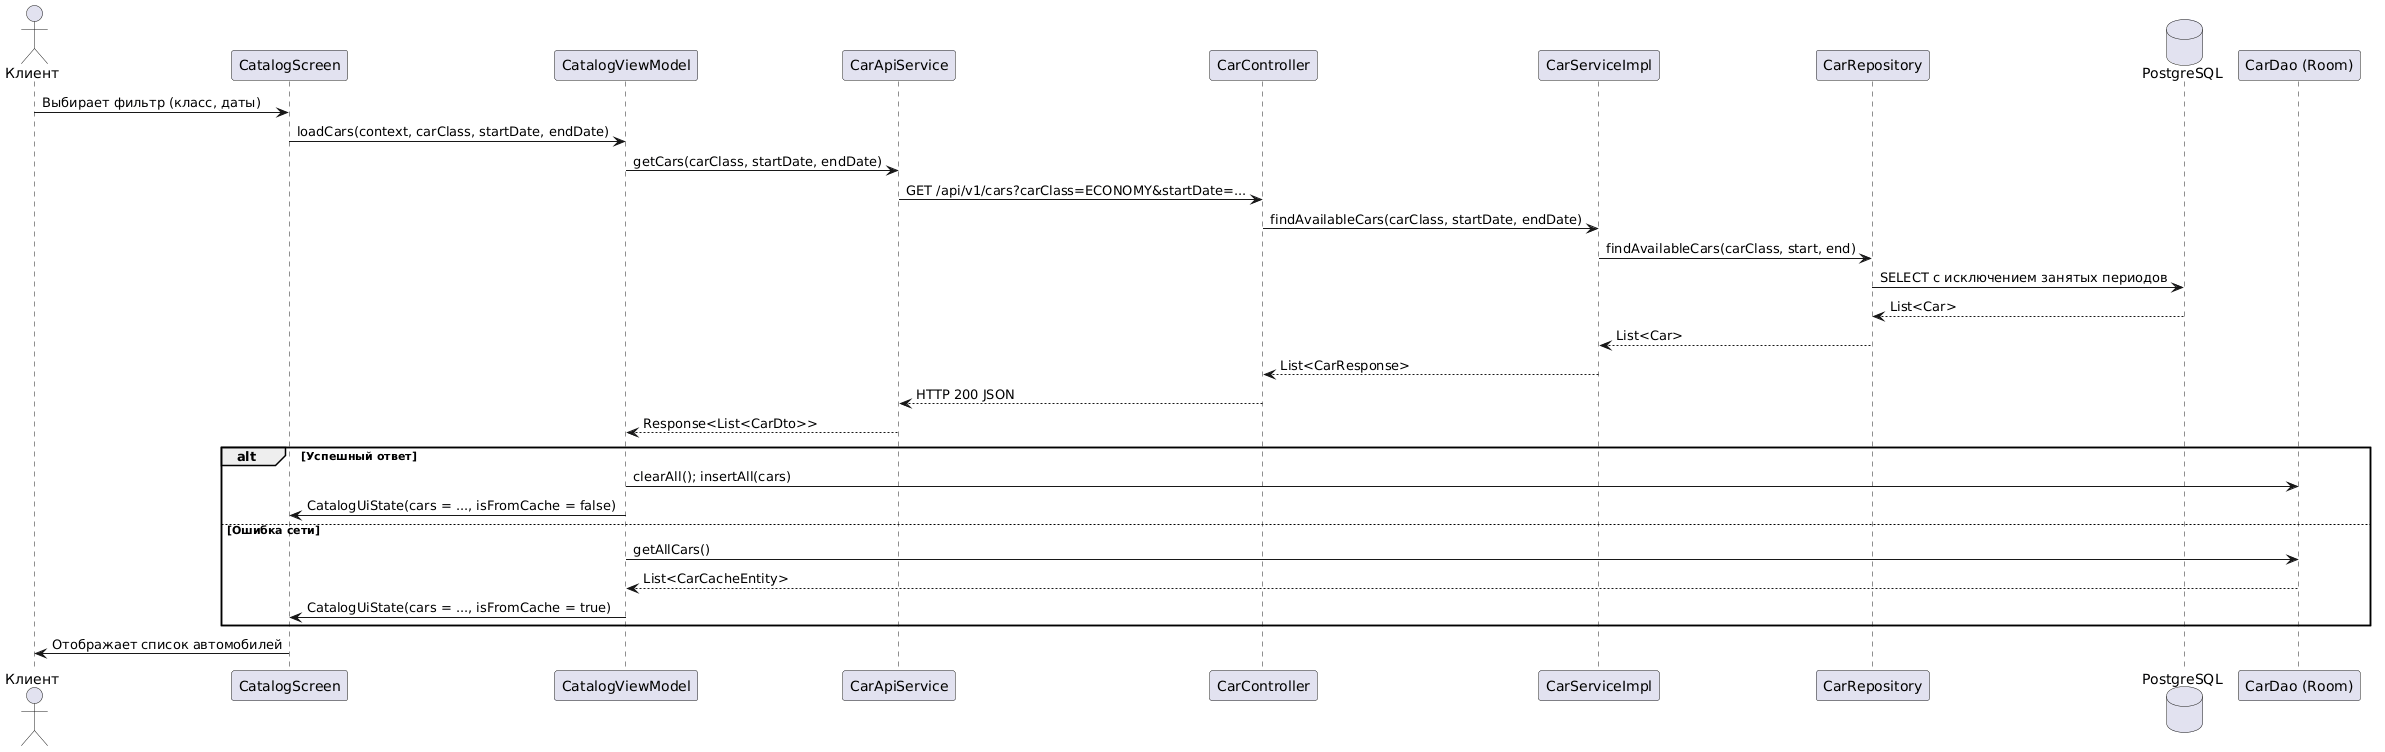

The diagram above was rendered by PlantUML. Its source (embedded in the PNG):
@startuml
actor "Клиент" as Client
participant "CatalogScreen" as UI
participant "CatalogViewModel" as VM
participant "CarApiService" as API
participant "CarController" as Ctrl
participant "CarServiceImpl" as Svc
participant "CarRepository" as Repo
database "PostgreSQL" as DB
participant "CarDao (Room)" as Cache

Client -> UI: Выбирает фильтр (класс, даты)
UI -> VM: loadCars(context, carClass, startDate, endDate)
VM -> API: getCars(carClass, startDate, endDate)
API -> Ctrl: GET /api/v1/cars?carClass=ECONOMY&startDate=...
Ctrl -> Svc: findAvailableCars(carClass, startDate, endDate)
Svc -> Repo: findAvailableCars(carClass, start, end)
Repo -> DB: SELECT с исключением занятых периодов
DB --> Repo: List<Car>
Repo --> Svc: List<Car>
Svc --> Ctrl: List<CarResponse>
Ctrl --> API: HTTP 200 JSON
API --> VM: Response<List<CarDto>>

alt Успешный ответ
  VM -> Cache: clearAll(); insertAll(cars)
  VM -> UI: CatalogUiState(cars = ..., isFromCache = false)
else Ошибка сети
  VM -> Cache: getAllCars()
  Cache --> VM: List<CarCacheEntity>
  VM -> UI: CatalogUiState(cars = ..., isFromCache = true)
end

UI -> Client: Отображает список автомобилей
@enduml